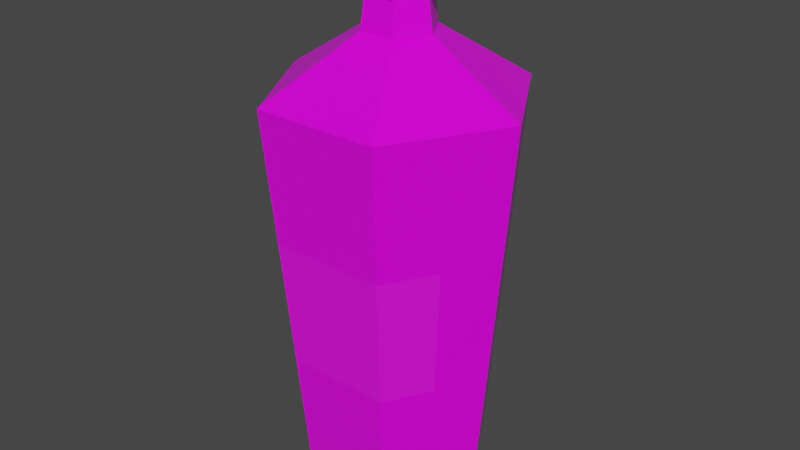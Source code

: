 # Source: Red_Potion_13_Label_.blend  (saved by Blender 2.91.10; exported with 4.5.12 LTS)
import bpy
from mathutils import Matrix  # noqa: F401  (used for matrix-valued properties, if any)

bpy.ops.wm.read_factory_settings(use_empty=True)
scene = bpy.context.scene
scene.name = 'Scene'

# ---- collections
col_collection = bpy.data.collections.new('Collection'); scene.collection.children.link(col_collection)

# ---- images (referenced by path relative to the original .blend; pixels are not part of the script)
import os
ASSET_DIR = os.environ.get("B2B_ASSET_DIR", "")  # directory of the original .blend (textures are referenced by path, not embedded)
HERE = os.path.dirname(os.path.abspath(__file__))  # packed textures are extracted next to this script under _unpacked/

def load_image(name, relpath, width, height, colorspace="sRGB"):
    """Load a texture the original file referenced (path relative to the .blend, or extracted next to this script)."""
    p = next((c for c in (os.path.join(HERE, relpath), os.path.join(ASSET_DIR, relpath)) if relpath and os.path.exists(c)), "")
    if p:
        img = bpy.data.images.load(p, check_existing=True)
        img.name = name
    else:  # same state as the original file: an image datablock whose file is absent (Cycles renders it pink)
        img = bpy.data.images.new(name, width, height)
        img.source = "FILE"
        img.filepath = "//" + (relpath or name)
    img.colorspace_settings.name = colorspace
    return img
img_color_png_081 = load_image('Color.png.081', 'Color.png', 1024, 1024, 'sRGB')

# ---- materials (node trees are filled in below, after node groups)
mat_rhigh_081 = bpy.data.materials.new('RHIGH.081')
mat_rhigh_081.use_transparent_shadow = False
mat_rlow_081 = bpy.data.materials.new('RLOW.081')
mat_rlow_081.use_transparent_shadow = False

# ---- material node trees
mat_rhigh_081.use_nodes = True; mat_rhigh_081.node_tree.nodes.clear()
_N = mat_rhigh_081.node_tree.nodes; _L = mat_rhigh_081.node_tree.links
n0 = _N.new('ShaderNodeBsdfPrincipled'); n0.name = 'Principled BSDF'; n0.location = (10, 300)
n0.distribution = 'GGX'
n0.subsurface_method = 'BURLEY'
n0.inputs[2].default_value = 0.65
n0.inputs[3].default_value = 1.45
n0.inputs[27].default_value = (0.0, 0.0, 0.0, 1.0)
n0.inputs[28].default_value = 1.0
n1 = _N.new('ShaderNodeOutputMaterial'); n1.name = 'Material Output'; n1.location = (300, 300)
n2 = _N.new('ShaderNodeTexImage'); n2.name = 'Image Texture'; n2.location = (-280, 280)
n2.image = img_color_png_081
_L.new(n0.outputs[0], n1.inputs[0])
_L.new(n2.outputs[0], n0.inputs[0])
n1.is_active_output = True
mat_rlow_081.use_nodes = True; mat_rlow_081.node_tree.nodes.clear()
_N = mat_rlow_081.node_tree.nodes; _L = mat_rlow_081.node_tree.links
n0 = _N.new('ShaderNodeBsdfPrincipled'); n0.name = 'Principled BSDF'; n0.location = (10, 300)
n0.distribution = 'GGX'
n0.subsurface_method = 'BURLEY'
n0.inputs[2].default_value = 0.3
n0.inputs[3].default_value = 1.45
n0.inputs[27].default_value = (0.0, 0.0, 0.0, 1.0)
n0.inputs[28].default_value = 1.0
n1 = _N.new('ShaderNodeOutputMaterial'); n1.name = 'Material Output'; n1.location = (300, 300)
n2 = _N.new('ShaderNodeTexImage'); n2.name = 'Image Texture'; n2.location = (-280, 280)
n2.image = img_color_png_081
_L.new(n0.outputs[0], n1.inputs[0])
_L.new(n2.outputs[0], n0.inputs[0])
n1.is_active_output = True

# ---- world
world_world = bpy.data.worlds.new('World'); scene.world = world_world
world_world.use_nodes = True; world_world.node_tree.nodes.clear()
_N = world_world.node_tree.nodes; _L = world_world.node_tree.links
n0 = _N.new('ShaderNodeOutputWorld'); n0.name = 'World Output'; n0.location = (300, 300)
n1 = _N.new('ShaderNodeBackground'); n1.name = 'Background'; n1.location = (10, 300)
n1.inputs[0].default_value = (0.05088, 0.05088, 0.05088, 1.0)
_L.new(n1.outputs[0], n0.inputs[0])
n0.is_active_output = True
world_world.color = (0.05088, 0.05088, 0.05088)
world_world.use_sun_shadow = False
world_world.sun_shadow_jitter_overblur = 0.0

# ---- meshes
me_cylinder_090 = bpy.data.meshes.new('Cylinder.090')
me_cylinder_090.from_pydata([(-0.02969, 0.05142, -0.1817), (-0.033, 0.05715, -0.1643), (0.02969, 0.05142, -0.1817), (0.033, 0.05715, -0.1643), (0.05938, -3.004e-09, -0.1817), (0.06599, -3.004e-09, -0.1643), (0.02969, -0.05142, -0.1817), (0.033, -0.05715, -0.1643), (-0.02969, -0.05142, -0.1817), (-0.033, -0.05715, -0.1643), (-0.05938, -3.004e-09, -0.1817), (-0.06599, -3.004e-09, -0.1643), (-0.04475, 0.07751, 0.09915), (-0.01245, 0.02157, 0.1397), (0.01245, 0.02157, 0.1397), (0.04475, 0.07751, 0.09915), (0.0249, 1.502e-09, 0.1397), (0.0895, -3.004e-09, 0.09915), (0.01245, -0.02157, 0.1397), (0.04475, -0.07751, 0.09915), (-0.01245, -0.02157, 0.1397), (-0.04475, -0.07751, 0.09915), (-0.0249, -3.755e-09, 0.1397), (-0.0895, -6.008e-09, 0.09915), (-0.01084, 0.01877, 0.164), (0.01084, 0.01877, 0.164), (0.02167, 1.502e-09, 0.164), (0.01084, -0.01877, 0.164), (-0.01084, -0.01877, 0.164), (-0.02167, -2.253e-09, 0.164), (-0.01527, 0.02645, 0.1687), (0.01527, 0.02645, 0.1687), (0.03054, 0.0, 0.1687), (0.01527, -0.02645, 0.1687), (-0.01527, -0.02645, 0.1687), (-0.03054, -3.004e-09, 0.1687), (-0.01223, 0.02118, 0.1872), (0.01223, 0.02118, 0.1872), (0.02446, -1.502e-09, 0.1872), (0.01223, -0.02118, 0.1872), (-0.01223, -0.02118, 0.1872), (-0.02446, -8.261e-09, 0.1872), (-0.01663, 0.02881, 0.1872), (0.01663, 0.02881, 0.1872), (0.03327, -3.004e-09, 0.1872), (0.01663, -0.02881, 0.1872), (-0.01663, -0.02881, 0.1872), (-0.03327, -7.51e-09, 0.1872), (-0.01225, 0.02122, 0.1953), (-0.01362, 0.02358, 0.1788), (-0.0245, -5.332e-08, 0.1953), (-0.02723, -5.032e-08, 0.1788), (-0.01225, -0.02122, 0.1953), (-0.01362, -0.02358, 0.1788), (0.01225, -0.02122, 0.1953), (0.01362, -0.02358, 0.1788), (0.0245, -4.656e-08, 0.1953), (0.02723, -4.656e-08, 0.1788), (0.01225, 0.02122, 0.1953), (0.01362, 0.02358, 0.1788), (-0.03668, 0.06352, -0.08185), (-0.04067, 0.07045, 0.00775), (0.04067, 0.07045, 0.00775), (0.03668, 0.06352, -0.08185), (-0.07335, -3.004e-09, -0.08185), (-0.08135, -6.008e-09, 0.00775), (0.08135, -6.008e-09, 0.00775), (0.07335, -3.004e-09, -0.08185), (0.04067, -0.07045, 0.00775), (0.03668, -0.06352, -0.08185), (-0.04067, -0.07045, 0.00775), (-0.03668, -0.06352, -0.08185), (-0.05501, -0.03176, -0.08185), (-0.06101, -0.03522, 0.00775), (0.06101, -0.03522, 0.00775), (0.05501, -0.03176, -0.08185)], [], [(62, 15, 17, 66), (68, 19, 21, 70), (70, 21, 23, 65, 73), (65, 23, 12, 61), (66, 17, 19, 68, 74), (14, 13, 24, 25), (1, 3, 2, 0), (3, 5, 4, 2), (5, 7, 6, 4), (7, 9, 8, 6), (9, 11, 10, 8), (11, 1, 0, 10), (0, 2, 4, 6, 8, 10), (61, 12, 15, 62), (29, 28, 34, 35), (13, 22, 29, 24), (20, 18, 27, 28), (16, 14, 25, 26), (22, 20, 28, 29), (18, 16, 26, 27), (30, 35, 47, 42), (27, 26, 32, 33), (25, 24, 30, 31), (24, 29, 35, 30), (28, 27, 33, 34), (26, 25, 31, 32), (34, 33, 45, 46), (32, 31, 43, 44), (35, 34, 46, 47), (33, 32, 44, 45), (31, 30, 42, 43), (36, 37, 43, 42), (37, 38, 44, 43), (38, 39, 45, 44), (39, 40, 46, 45), (40, 41, 47, 46), (41, 36, 42, 47), (15, 12, 13, 14), (17, 15, 14, 16), (19, 17, 16, 18), (21, 19, 18, 20), (23, 21, 20, 22), (22, 13, 12, 23), (49, 51, 50, 48), (51, 53, 52, 50), (53, 55, 54, 52), (55, 57, 56, 54), (57, 59, 58, 56), (59, 49, 48, 58), (48, 50, 52, 54, 56, 58), (1, 60, 63, 3), (60, 61, 62, 63), (5, 67, 75, 69, 7), (67, 66, 74, 75), (11, 64, 60, 1), (64, 65, 61, 60), (9, 71, 72, 64, 11), (71, 70, 73, 72), (7, 69, 71, 9), (69, 68, 70, 71), (3, 63, 67, 5), (63, 62, 66, 67), (72, 73, 65, 64), (75, 74, 68, 69)])
me_cylinder_090.polygons.foreach_set('material_index', [1, 1, 1, 1, 1, 1, 1, 1, 1, 1, 1, 1, 1, 1, 1, 1, 1, 1, 1, 1, 1, 1, 1, 1, 1, 1, 1, 1, 1, 1, 1, 1, 1, 1, 1, 1, 1, 1, 1, 1, 1, 1, 1, 0, 0, 0, 0, 0, 0, 0, 1, 1, 1, 1, 1, 1, 1, 0, 1, 0, 1, 1, 1, 0])
_uv = me_cylinder_090.uv_layers.new(name='UVMap')
_uv.uv.foreach_set('vector', [0.2304, 0.9505, 0.2304, 0.9505, 0.2305, 0.9505, 0.2305, 0.9505, 0.2305, 0.9505, 0.2305, 0.9505, 0.2306, 0.9505, 0.2306, 0.9505, 0.2306, 0.9505, 0.2306, 0.9505, 0.2307, 0.9505, 0.2307, 0.9505, 0.2306, 0.9505, 0.2307, 0.9505, 0.2307, 0.9505, 0.2307, 0.9505, 0.2307, 0.9505, 0.2305, 0.9505, 0.2305, 0.9505, 0.2305, 0.9505, 0.2305, 0.9505, 0.2305, 0.9505, 0.2306, 0.9507, 0.2306, 0.9507, 0.2306, 0.9507, 0.2306, 0.9507, 0.2303, 0.9507, 0.2304, 0.9507, 0.2304, 0.9507, 0.2303, 0.9507, 0.2304, 0.9507, 0.2305, 0.9507, 0.2305, 0.9507, 0.2304, 0.9507, 0.2305, 0.9507, 0.2305, 0.9507, 0.2305, 0.9507, 0.2305, 0.9507, 0.2305, 0.9507, 0.2306, 0.9507, 0.2306, 0.9507, 0.2305, 0.9507, 0.2306, 0.9507, 0.2307, 0.9507, 0.2307, 0.9507, 0.2306, 0.9507, 0.2307, 0.9507, 0.2307, 0.9507, 0.2307, 0.9507, 0.2307, 0.9507, 0.2304, 0.9507, 0.2304, 0.9507, 0.2304, 0.9508, 0.2304, 0.9509, 0.2305, 0.9508, 0.2305, 0.9507, 0.2303, 0.9505, 0.2303, 0.9505, 0.2304, 0.9505, 0.2304, 0.9505, 0.2307, 0.9507, 0.2307, 0.9508, 0.2307, 0.9508, 0.2307, 0.9507, 0.2306, 0.9507, 0.2307, 0.9507, 0.2307, 0.9507, 0.2306, 0.9507, 0.2307, 0.9508, 0.2306, 0.9508, 0.2306, 0.9508, 0.2307, 0.9508, 0.2306, 0.9508, 0.2306, 0.9507, 0.2306, 0.9507, 0.2306, 0.9508, 0.2307, 0.9507, 0.2307, 0.9508, 0.2307, 0.9508, 0.2307, 0.9507, 0.2306, 0.9508, 0.2306, 0.9508, 0.2306, 0.9508, 0.2306, 0.9508, 0.2306, 0.9507, 0.2307, 0.9507, 0.2307, 0.9507, 0.2306, 0.9507, 0.2306, 0.9508, 0.2306, 0.9508, 0.2306, 0.9508, 0.2306, 0.9508, 0.2306, 0.9507, 0.2306, 0.9507, 0.2306, 0.9507, 0.2306, 0.9507, 0.2306, 0.9507, 0.2307, 0.9507, 0.2307, 0.9507, 0.2306, 0.9507, 0.2307, 0.9508, 0.2306, 0.9508, 0.2306, 0.9508, 0.2307, 0.9508, 0.2306, 0.9508, 0.2306, 0.9507, 0.2306, 0.9507, 0.2306, 0.9508, 0.2307, 0.9508, 0.2306, 0.9508, 0.2306, 0.9508, 0.2307, 0.9508, 0.2306, 0.9508, 0.2306, 0.9507, 0.2306, 0.9507, 0.2306, 0.9508, 0.2307, 0.9507, 0.2307, 0.9508, 0.2307, 0.9508, 0.2307, 0.9507, 0.2306, 0.9508, 0.2306, 0.9508, 0.2306, 0.9508, 0.2306, 0.9508, 0.2306, 0.9507, 0.2306, 0.9507, 0.2306, 0.9507, 0.2306, 0.9507, 0.2306, 0.9507, 0.2306, 0.9508, 0.2306, 0.9507, 0.2306, 0.9507, 0.2306, 0.9508, 0.2306, 0.9508, 0.2306, 0.9508, 0.2306, 0.9507, 0.2306, 0.9508, 0.2306, 0.9508, 0.2306, 0.9508, 0.2306, 0.9508, 0.2306, 0.9508, 0.2307, 0.9508, 0.2307, 0.9508, 0.2306, 0.9508, 0.2307, 0.9508, 0.2307, 0.9508, 0.2307, 0.9507, 0.2307, 0.9508, 0.2307, 0.9508, 0.2306, 0.9507, 0.2306, 0.9507, 0.2307, 0.9507, 0.2304, 0.9505, 0.2303, 0.9505, 0.2306, 0.9507, 0.2306, 0.9507, 0.2305, 0.9505, 0.2304, 0.9505, 0.2306, 0.9507, 0.2306, 0.9508, 0.2305, 0.9505, 0.2305, 0.9505, 0.2306, 0.9508, 0.2306, 0.9508, 0.2306, 0.9505, 0.2305, 0.9505, 0.2306, 0.9508, 0.2307, 0.9508, 0.2307, 0.9505, 0.2306, 0.9505, 0.2307, 0.9508, 0.2307, 0.9507, 0.2307, 0.9507, 0.2306, 0.9507, 0.2303, 0.9505, 0.2307, 0.9505, 0.7243, 0.9892, 0.7241, 0.9892, 0.7242, 0.9892, 0.7242, 0.9892, 0.7241, 0.9892, 0.724, 0.9892, 0.724, 0.9892, 0.7241, 0.9892, 0.724, 0.9892, 0.7239, 0.9892, 0.7239, 0.9892, 0.724, 0.9892, 0.7239, 0.9892, 0.7238, 0.9892, 0.7238, 0.9892, 0.7239, 0.9892, 0.7238, 0.9892, 0.7237, 0.9892, 0.7237, 0.9892, 0.7238, 0.9892, 0.7237, 0.9892, 0.7236, 0.9892, 0.7236, 0.9892, 0.7237, 0.9892, 0.7241, 0.9892, 0.7242, 0.9891, 0.7242, 0.989, 0.7241, 0.9889, 0.724, 0.989, 0.724, 0.9891, 0.2303, 0.9507, 0.2303, 0.9506, 0.2304, 0.9506, 0.2304, 0.9507, 0.2303, 0.9506, 0.2303, 0.9505, 0.2304, 0.9505, 0.2304, 0.9506, 0.2305, 0.9507, 0.2305, 0.9506, 0.2305, 0.9506, 0.2305, 0.9506, 0.2305, 0.9507, 0.2305, 0.9506, 0.2305, 0.9505, 0.2305, 0.9505, 0.2305, 0.9506, 0.2307, 0.9507, 0.2307, 0.9506, 0.2307, 0.9506, 0.2307, 0.9507, 0.2307, 0.9506, 0.2307, 0.9505, 0.2307, 0.9505, 0.2307, 0.9506, 0.2306, 0.9507, 0.2306, 0.9506, 0.2306, 0.9506, 0.2307, 0.9506, 0.2307, 0.9507, 0.7609, 0.5052, 0.7609, 0.5051, 0.7609, 0.5051, 0.7609, 0.5052, 0.2305, 0.9507, 0.2305, 0.9506, 0.2306, 0.9506, 0.2306, 0.9507, 0.7608, 0.5052, 0.7608, 0.5051, 0.7609, 0.5051, 0.7609, 0.5052, 0.2304, 0.9507, 0.2304, 0.9506, 0.2305, 0.9506, 0.2305, 0.9507, 0.2304, 0.9506, 0.2304, 0.9505, 0.2305, 0.9505, 0.2305, 0.9506, 0.2306, 0.9506, 0.2306, 0.9505, 0.2307, 0.9505, 0.2307, 0.9506, 0.7608, 0.5052, 0.7608, 0.5051, 0.7608, 0.5051, 0.7608, 0.5052])
me_cylinder_090.materials.append(mat_rhigh_081)
me_cylinder_090.materials.append(mat_rlow_081)
me_cylinder_090.use_remesh_fix_poles = True
me_cylinder_090.use_remesh_preserve_attributes = False
me_cylinder_090.use_mirror_vertex_groups = False
me_cylinder_090.update()

# ---- objects
ob_red_potion_13_label = bpy.data.objects.new('Red_Potion_13(Label)', me_cylinder_090)

# ---- transforms, parenting, visibility, modifiers, constraints
ob_red_potion_13_label.location = (0.0, 0.0, 0.0)
ob_red_potion_13_label.lineart.crease_threshold = 0.0

# ---- collection membership
col_collection.objects.link(ob_red_potion_13_label)

# ---- scene / render settings (as saved in the file)
scene.frame_start = 1; scene.frame_end = 250; scene.frame_set(1)
scene.render.engine = 'BLENDER_EEVEE_NEXT'
scene.cycles.use_denoising = False
scene.cycles.samples = 128
scene.cycles.sampling_pattern = 'TABULATED_SOBOL'
scene.cycles.use_adaptive_sampling = False
scene.cycles.use_light_tree = False
scene.view_settings.view_transform = 'Filmic'
bpy.context.view_layer.update()

# ---- added for rendering (the .blend has no active camera and no usable light): camera, sun
cam_auto = bpy.data.cameras.new('AutoCamera')
cam_auto.lens = 50.0
cam_auto.sensor_width = 36.0
cam_auto.clip_end = 1000.0
ob_auto_camera = bpy.data.objects.new('AutoCamera', cam_auto)
scene.collection.objects.link(ob_auto_camera)
ob_auto_camera.location = (0.41185, -0.49422, 0.336273)
ob_auto_camera.rotation_euler = (1.09748, -7.21219e-08, 0.694738)
scene.camera = ob_auto_camera
light_auto_sun = bpy.data.lights.new('AutoSun', 'SUN')
light_auto_sun.energy = 3.0
light_auto_sun.angle = 0.0523599
ob_auto_sun = bpy.data.objects.new('AutoSun', light_auto_sun)
scene.collection.objects.link(ob_auto_sun)
ob_auto_sun.rotation_euler = (0.872665, 0.174533, 0.523599)
bpy.context.view_layer.update()
